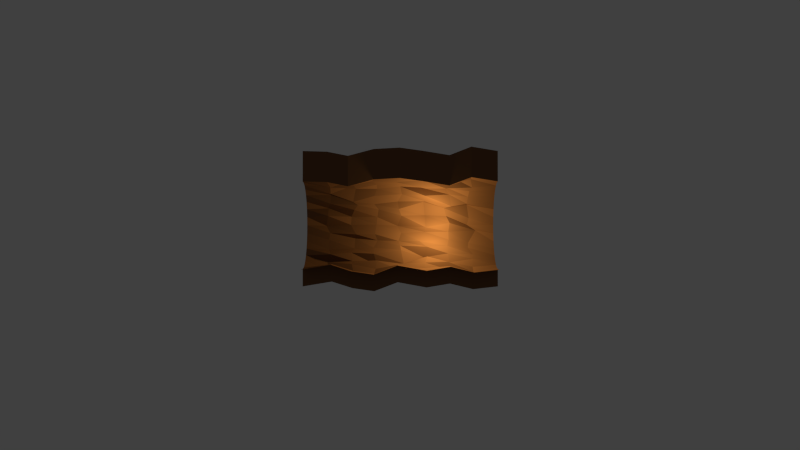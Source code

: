 # Source: short_tunnel_test.blend  (saved by Blender 2.73.0; exported with 4.5.12 LTS)
import bpy
from mathutils import Matrix  # noqa: F401  (used for matrix-valued properties, if any)

bpy.ops.wm.read_factory_settings(use_empty=True)
scene = bpy.context.scene
scene.name = 'Scene'

# ---- collections
col_collection_1 = bpy.data.collections.new('Collection 1'); scene.collection.children.link(col_collection_1)

# ---- materials (node trees are filled in below, after node groups)
mat_dirt = bpy.data.materials.new('Dirt')
mat_dirt.alpha_threshold = 0.0
mat_dirt.use_transparent_shadow = False
mat_dirt.diffuse_color = (0.1789, 0.08181, 0.03553, 1.0)
mat_dirt.roughness = 0.5
mat_dirt.specular_intensity = 0.0

# ---- material node trees

# ---- world
world_world = bpy.data.worlds.new('World'); scene.world = world_world
world_world.color = (0.05088, 0.05088, 0.05088)
world_world.use_sun_shadow = False
world_world.sun_shadow_jitter_overblur = 0.0
world_world.cycles.sampling_method = 'MANUAL'
world_world.cycles.sample_map_resolution = 256

# ---- cameras
cam_camera = bpy.data.cameras.new('Camera')
cam_camera.clip_end = 100.0
cam_camera.lens = 35.0
cam_camera.sensor_width = 32.0
cam_camera.sensor_height = 18.0
cam_camera.ortho_scale = 7.314
cam_camera.dof.focus_distance = 0.0
cam_camera.dof.aperture_fstop = 128.0

# ---- lights
light_point = bpy.data.lights.new('Point', 'POINT')
light_point.color = (1.0, 0.754, 0.3227)
light_point.transmission_factor = 0.0
light_point.energy = 100.0
light_point.shadow_buffer_clip_start = 0.5
light_point.shadow_soft_size = 0.1
light_point.shadow_maximum_resolution = 0.006
light_point.use_absolute_resolution = True
light_point.cycles.use_multiple_importance_sampling = False
light_lamp = bpy.data.lights.new('Lamp', 'SUN')
light_lamp.color = (1.0, 0.9667, 0.5376)
light_lamp.transmission_factor = 0.0
light_lamp.cutoff_distance = 30.0
light_lamp.angle = 0.1993
light_lamp.energy = 1.3
light_lamp.shadow_buffer_clip_start = 1.001
light_lamp.shadow_soft_size = 0.1
light_lamp.shadow_cascade_max_distance = 1000.0
light_lamp.cycles.use_multiple_importance_sampling = False

# ---- meshes
me_cylinder = bpy.data.meshes.new('Cylinder')
me_cylinder.from_pydata([(0.0, 1.0, -2.232), (0.0, 1.0, 2.229), (-2.98e-07, -1.0, -2.232), (-2.98e-07, -1.0, 2.229), (-0.1951, -0.9808, -2.232), (-0.1951, -0.9808, 2.229), (-0.3827, -0.9239, -2.232), (-0.3827, -0.9239, 2.229), (-0.5556, -0.8315, -2.232), (-0.5556, -0.8315, 2.229), (-0.7071, -0.7071, -2.232), (-0.7071, -0.7071, 2.229), (-0.8315, -0.5556, -2.232), (-0.8315, -0.5556, 2.229), (-0.9239, -0.3827, -2.232), (-0.9239, -0.3827, 2.229), (-0.9808, -0.1951, -2.232), (-0.9808, -0.1951, 2.229), (-1.0, 9.116e-07, -2.232), (-1.0, 1.019e-06, 2.229), (-0.9808, 0.1951, -2.232), (-0.9808, 0.1951, 2.229), (-0.9239, 0.3827, -2.232), (-0.9239, 0.3827, 2.229), (-0.8315, 0.5556, -2.232), (-0.8315, 0.5556, 2.229), (-0.7071, 0.7071, -2.232), (-0.7071, 0.7071, 2.229), (-0.5556, 0.8315, -2.232), (-0.5556, 0.8315, 2.229), (-0.3827, 0.9239, -2.232), (-0.3827, 0.9239, 2.229), (-0.1951, 0.9808, -2.232), (-0.1951, 0.9808, 2.229), (0.08996, 1.092, -1.623), (-0.04952, 0.9087, -1.132), (-0.02242, 1.008, -0.5101), (-0.01032, 1.079, 0.01204), (-0.03762, 1.049, 0.6088), (0.07387, 0.8845, 1.191), (0.02142, 0.9831, 1.672), (0.01449, -0.8887, 1.563), (-0.04099, -1.042, 1.092), (-0.08126, -1.116, 0.5958), (-0.04888, -0.9081, 0.05725), (-0.006306, -1.025, -0.6042), (0.06035, -0.932, -1.135), (-0.008773, -1.064, -1.668), (-0.2133, -1.038, 1.795), (-0.1349, -1.114, 1.071), (-0.2307, -1.01, 0.5674), (-0.2012, -1.031, 0.02264), (-0.2126, -0.9926, -0.5648), (-0.2512, -1.039, -1.161), (-0.174, -1.079, -1.689), (-0.3894, -1.042, 1.7), (-0.3721, -0.9036, 1.126), (-0.393, -0.8218, 0.5512), (-0.3704, -0.8922, 0.01805), (-0.3447, -0.8696, -0.5808), (-0.3222, -0.8499, -1.115), (-0.411, -0.9702, -1.688), (-0.6392, -0.8681, 1.711), (-0.5562, -0.8443, 1.114), (-0.5942, -0.9439, 0.5371), (-0.5816, -0.9003, -0.08287), (-0.5178, -0.7328, -0.6382), (-0.5771, -0.8749, -1.148), (-0.5528, -0.7903, -1.698), (-0.5785, -0.6849, 1.623), (-0.6452, -0.6481, 1.152), (-0.5796, -0.6706, 0.6229), (-0.6596, -0.5871, -0.01789), (-0.8304, -0.7658, -0.5536), (-0.6515, -0.6662, -1.132), (-0.6527, -0.6914, -1.723), (-0.8583, -0.5799, 1.704), (-0.8552, -0.5524, 1.09), (-0.8166, -0.5338, 0.6285), (-0.7445, -0.4854, -0.001563), (-0.7534, -0.5087, -0.6257), (-0.7462, -0.4902, -1.116), (-0.8489, -0.5367, -1.609), (-0.9464, -0.351, 1.704), (-0.9975, -0.3182, 1.076), (-0.942, -0.3646, 0.541), (-0.8777, -0.3761, 0.04067), (-0.7952, -0.377, -0.4605), (-0.8636, -0.3449, -1.155), (-0.9423, -0.4204, -1.625), (-0.9607, -0.1874, 1.676), (-0.8874, -0.2184, 1.053), (-0.8998, -0.2142, 0.6013), (-0.9861, -0.187, -0.02049), (-1.03, -0.1588, -0.5806), (-0.923, -0.1564, -1.151), (-1.108, -0.126, -1.81), (-1.105, -0.01556, 1.774), (-1.039, 0.005453, 1.181), (-1.043, 0.01635, 0.5689), (-1.116, -0.01727, 0.06458), (-0.9576, -0.04753, -0.6019), (-0.886, 0.05218, -1.178), (-1.093, 0.00974, -1.604), (-0.8621, 0.2189, 1.717), (-1.01, 0.2021, 1.166), (-0.9904, 0.1927, 0.5463), (-0.8734, 0.229, -0.02983), (-1.113, 0.2391, -0.59), (-0.9746, 0.2206, -1.1), (-1.023, 0.168, -1.643), (-1.009, 0.4056, 1.715), (-0.8187, 0.363, 1.088), (-0.8696, 0.3765, 0.5133), (-0.861, 0.3858, 0.03054), (-0.9788, 0.5602, -0.5537), (-0.9063, 0.4088, -1.044), (-1.044, 0.4909, -1.599), (-0.731, 0.5138, 1.658), (-0.7169, 0.4725, 1.004), (-0.852, 0.5, 0.6191), (-0.8943, 0.565, 0.05842), (-0.8377, 0.5697, -0.5918), (-0.7697, 0.4488, -1.217), (-0.8073, 0.5103, -1.58), (-0.7334, 0.7151, 1.635), (-0.7048, 0.5523, 1.112), (-0.687, 0.6911, 0.6085), (-0.739, 0.7339, -0.04104), (-0.5529, 0.6922, -0.5819), (-0.6757, 0.7253, -1.155), (-0.6849, 0.668, -1.602), (-0.5401, 0.7348, 1.633), (-0.601, 0.9599, 1.024), (-0.6431, 0.8557, 0.5468), (-0.5388, 0.9074, -0.001133), (-0.5919, 0.8848, -0.4905), (-0.6103, 0.9165, -1.024), (-0.5169, 0.7986, -1.619), (-0.3456, 0.9202, 1.626), (-0.2989, 0.8448, 1.027), (-0.403, 0.9433, 0.5454), (-0.4348, 0.9722, -0.03637), (-0.3349, 0.8527, -0.578), (-0.2653, 0.8485, -1.06), (-0.3707, 0.8763, -1.673), (-0.2032, 0.867, 1.611), (-0.1553, 1.021, 1.125), (-0.1789, 1.018, 0.6516), (-0.1875, 0.9955, 0.09842), (-0.1546, 1.036, -0.5165), (-0.176, 1.122, -1.161), (-0.1528, 1.062, -1.623), (-0.009546, 1.697, -2.232), (-0.009546, 1.697, 2.229), (0.08041, 1.789, -1.623), (-0.05907, 1.606, -1.132), (-0.03196, 1.705, -0.5101), (-0.01987, 1.776, 0.01204), (-0.04717, 1.746, 0.6088), (0.06433, 1.581, 1.191), (0.01187, 1.68, 1.672), (-2.98e-07, -1.0, -2.232), (-2.98e-07, -1.0, 2.229), (0.01449, -0.8887, 1.563), (-0.04099, -1.042, 1.092), (-0.08126, -1.116, 0.5958), (-0.04888, -0.9081, 0.05725), (-0.006306, -1.025, -0.6042), (0.06035, -0.932, -1.135), (-0.008773, -1.064, -1.668), (-0.009546, 1.697, -2.232), (-0.009546, 1.697, 2.229), (0.08041, 1.789, -1.623), (-0.05907, 1.606, -1.132), (-0.03196, 1.705, -0.5101), (-0.01987, 1.776, 0.01204), (-0.04717, 1.746, 0.6088), (0.06433, 1.581, 1.191), (0.01187, 1.68, 1.672), (-2.98e-07, -1.4, -2.232), (-2.98e-07, -1.4, 2.229), (0.01449, -1.289, 1.563), (-0.04099, -1.442, 1.092), (-0.08126, -1.516, 0.5958), (-0.04888, -1.308, 0.05725), (-0.006306, -1.425, -0.6042), (0.06035, -1.332, -1.135), (-0.008773, -1.464, -1.668), (0.3447, -1.0, -2.232), (0.3447, -1.0, 2.229), (0.3592, -0.8887, 1.563), (0.3037, -1.042, 1.092), (0.2634, -1.116, 0.5958), (0.2958, -0.9081, 0.05725), (0.3384, -1.025, -0.6042), (0.4051, -0.932, -1.135), (0.3359, -1.064, -1.668)], [], [(41, 48, 5, 3), (48, 55, 7, 5), (55, 62, 9, 7), (62, 69, 11, 9), (69, 76, 13, 11), (76, 83, 15, 13), (83, 90, 17, 15), (90, 97, 19, 17), (97, 104, 21, 19), (104, 111, 23, 21), (111, 118, 25, 23), (118, 125, 27, 25), (125, 132, 29, 27), (132, 139, 31, 29), (146, 40, 1, 33), (139, 146, 33, 31), (30, 32, 152, 145), (145, 152, 151, 144), (144, 151, 150, 143), (143, 150, 149, 142), (142, 149, 148, 141), (141, 148, 147, 140), (140, 147, 146, 139), (32, 0, 34, 152), (152, 34, 35, 151), (151, 150, 36, 35), (150, 36, 37, 149), (149, 37, 38, 148), (148, 38, 39, 147), (147, 39, 40, 146), (28, 30, 145, 138), (138, 145, 144, 137), (137, 136, 143, 144), (136, 143, 142, 135), (135, 142, 141, 134), (134, 141, 140, 133), (133, 140, 139, 132), (26, 28, 138, 131), (131, 138, 137, 130), (130, 137, 136, 129), (129, 136, 135, 128), (128, 135, 134, 127), (127, 134, 133, 126), (126, 133, 132, 125), (24, 26, 131, 124), (124, 131, 130, 123), (123, 130, 129, 122), (122, 129, 128, 121), (121, 128, 127, 120), (120, 127, 126, 119), (119, 126, 125, 118), (22, 24, 124, 117), (117, 124, 123, 116), (116, 123, 122, 115), (115, 122, 121, 114), (114, 121, 120, 113), (113, 120, 119, 112), (112, 119, 118, 111), (20, 22, 117, 110), (110, 117, 116, 109), (109, 116, 115, 108), (108, 115, 114, 107), (107, 114, 113, 106), (106, 113, 112, 105), (105, 112, 111, 104), (18, 20, 110, 103), (103, 110, 109, 102), (102, 109, 108, 101), (101, 108, 107, 100), (100, 107, 106, 99), (99, 106, 105, 98), (98, 105, 104, 97), (16, 18, 103, 96), (96, 103, 102, 95), (95, 102, 101, 94), (94, 101, 100, 93), (93, 100, 99, 92), (92, 99, 98, 91), (91, 98, 97, 90), (14, 16, 96, 89), (89, 96, 95, 88), (88, 95, 94, 87), (87, 94, 93, 86), (86, 93, 92, 85), (85, 92, 91, 84), (84, 91, 90, 83), (12, 14, 89, 82), (82, 89, 88, 81), (81, 88, 87, 80), (80, 87, 86, 79), (79, 86, 85, 78), (78, 85, 84, 77), (77, 84, 83, 76), (10, 12, 82, 75), (75, 82, 81, 74), (74, 81, 80, 73), (73, 80, 79, 72), (72, 79, 78, 71), (71, 78, 77, 70), (70, 77, 76, 69), (8, 10, 75, 68), (68, 75, 74, 67), (67, 74, 73, 66), (66, 73, 72, 65), (65, 72, 71, 64), (64, 71, 70, 63), (63, 70, 69, 62), (6, 8, 68, 61), (61, 68, 67, 60), (60, 67, 66, 59), (59, 66, 65, 58), (58, 57, 64, 65), (57, 64, 63, 56), (56, 63, 62, 55), (4, 6, 61, 54), (54, 61, 60, 53), (53, 60, 59, 52), (52, 59, 58, 51), (51, 58, 57, 50), (50, 57, 56, 49), (49, 56, 55, 48), (2, 4, 54, 47), (47, 46, 53, 54), (46, 53, 52, 45), (45, 52, 51, 44), (44, 51, 50, 43), (43, 50, 49, 42), (42, 41, 48, 49), (39, 160, 161, 40), (38, 159, 160, 39), (37, 158, 159, 38), (36, 157, 158, 37), (35, 156, 157, 36), (34, 155, 156, 35), (0, 153, 155, 34), (40, 161, 154, 1), (157, 158, 176, 175), (46, 47, 170, 169), (155, 156, 174, 173), (44, 45, 168, 167), (161, 154, 172, 179), (42, 43, 166, 165), (47, 2, 162, 170), (3, 41, 164, 163), (160, 161, 179, 178), (158, 159, 177, 176), (156, 157, 175, 174), (45, 46, 169, 168), (153, 155, 173, 171), (43, 44, 167, 166), (41, 42, 165, 164), (159, 160, 178, 177), (169, 187, 188, 170), (168, 186, 187, 169), (167, 185, 186, 168), (166, 184, 185, 167), (165, 183, 184, 166), (164, 182, 183, 165), (163, 181, 182, 164), (170, 188, 180, 162), (170, 197, 196, 169), (169, 196, 195, 168), (168, 195, 194, 167), (167, 194, 193, 166), (166, 193, 192, 165), (165, 192, 191, 164), (164, 191, 190, 163), (162, 189, 197, 170)])
me_cylinder.materials.append(mat_dirt)
me_cylinder.use_remesh_preserve_volume = False
me_cylinder.use_remesh_preserve_attributes = False
me_cylinder.use_mirror_vertex_groups = False
me_cylinder.update()

# ---- objects
ob_point = bpy.data.objects.new('Point', light_point)
ob_cylinder = bpy.data.objects.new('Cylinder', me_cylinder)
ob_lamp = bpy.data.objects.new('Lamp', light_lamp)
ob_camera = bpy.data.objects.new('Camera', cam_camera)

# ---- transforms, parenting, visibility, modifiers, constraints
ob_point.location = (-0.1694, 0.7628, 0.009035)
ob_point.lineart.crease_threshold = 0.0
ob_cylinder.location = (0.0, 0.0, 0.0)
ob_cylinder.rotation_euler = (1.571, 0.0, 0.0)
ob_cylinder.lineart.crease_threshold = 0.0
ob_lamp.location = (3.273, 1.784, 1.743)
ob_lamp.rotation_euler = (0.6503, 0.05522, 1.866)
ob_lamp.lock_rotations_4d = False
ob_lamp.empty_display_type = 'ARROWS'
ob_lamp.color = (0.0, 0.0, 0.0, 0.0)
ob_lamp.hide_viewport = True
ob_lamp.hide_render = True
ob_lamp.lineart.crease_threshold = 0.0
ob_camera.location = (20.0, 0.0, 0.0)
ob_camera.rotation_euler = (1.571, 0.0, 1.571)
ob_camera.lock_rotations_4d = False
ob_camera.empty_display_type = 'ARROWS'
ob_camera.color = (0.0, 0.0, 0.0, 0.0)
ob_camera.display_type = 'WIRE'
ob_camera.lineart.crease_threshold = 0.0

# ---- collection membership
col_collection_1.objects.link(ob_point)
col_collection_1.objects.link(ob_cylinder)
col_collection_1.objects.link(ob_lamp)
col_collection_1.objects.link(ob_camera)

# ---- scene / render settings (as saved in the file)
scene.camera = ob_camera
scene.frame_start = 1; scene.frame_end = 250; scene.frame_set(1)
scene.render.engine = 'BLENDER_EEVEE_NEXT'
scene.render.resolution_percentage = 50
scene.render.dither_intensity = 0.0
scene.cycles.use_denoising = False
scene.cycles.samples = 10
scene.cycles.sampling_pattern = 'TABULATED_SOBOL'
scene.cycles.light_sampling_threshold = 0.0
scene.cycles.use_adaptive_sampling = False
scene.cycles.use_light_tree = False
scene.cycles.blur_glossy = 0.0
scene.cycles.pixel_filter_type = 'GAUSSIAN'
scene.cycles.sample_clamp_indirect = 0.0
scene.view_settings.view_transform = 'Standard'
bpy.context.view_layer.update()
